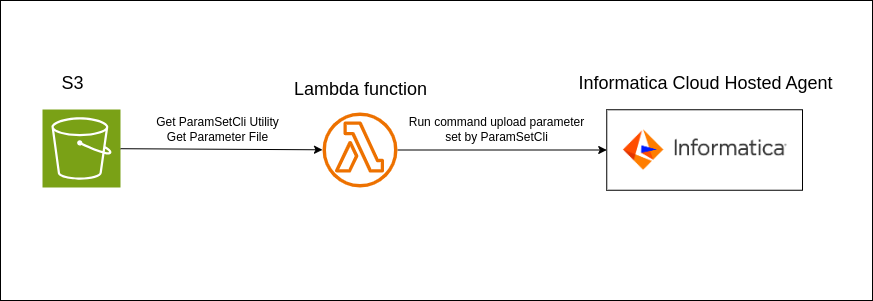

The diagram above was exported from draw.io. Its source (the exported page's mxGraphModel, read from the mxfile embedded in the PNG):
<mxGraphModel dx="1090" dy="607" grid="1" gridSize="10" guides="1" tooltips="1" connect="1" arrows="1" fold="1" page="1" pageScale="1" pageWidth="850" pageHeight="1100" math="0" shadow="0">
  <root>
    <mxCell id="0" />
    <mxCell id="1" parent="0" />
    <mxCell id="WhMceDoCfVf_vvkG2D1P-15" value="" style="rounded=0;whiteSpace=wrap;html=1;" vertex="1" parent="1">
      <mxGeometry x="28" y="60" width="872" height="300" as="geometry" />
    </mxCell>
    <mxCell id="WhMceDoCfVf_vvkG2D1P-4" value="" style="rounded=0;whiteSpace=wrap;html=1;" vertex="1" parent="1">
      <mxGeometry x="634.25" y="169.25" width="195.75" height="80.5" as="geometry" />
    </mxCell>
    <mxCell id="WhMceDoCfVf_vvkG2D1P-1" value="" style="sketch=0;points=[[0,0,0],[0.25,0,0],[0.5,0,0],[0.75,0,0],[1,0,0],[0,1,0],[0.25,1,0],[0.5,1,0],[0.75,1,0],[1,1,0],[0,0.25,0],[0,0.5,0],[0,0.75,0],[1,0.25,0],[1,0.5,0],[1,0.75,0]];outlineConnect=0;fontColor=#232F3E;fillColor=#7AA116;strokeColor=#ffffff;dashed=0;verticalLabelPosition=bottom;verticalAlign=top;align=center;html=1;fontSize=12;fontStyle=0;aspect=fixed;shape=mxgraph.aws4.resourceIcon;resIcon=mxgraph.aws4.s3;" vertex="1" parent="1">
      <mxGeometry x="70" y="169" width="78" height="78" as="geometry" />
    </mxCell>
    <mxCell id="WhMceDoCfVf_vvkG2D1P-2" value="" style="sketch=0;outlineConnect=0;fontColor=#232F3E;gradientColor=none;fillColor=#ED7100;strokeColor=none;dashed=0;verticalLabelPosition=bottom;verticalAlign=top;align=center;html=1;fontSize=12;fontStyle=0;aspect=fixed;pointerEvents=1;shape=mxgraph.aws4.lambda_function;" vertex="1" parent="1">
      <mxGeometry x="350" y="172" width="75" height="75" as="geometry" />
    </mxCell>
    <mxCell id="WhMceDoCfVf_vvkG2D1P-3" value="" style="shape=image;verticalLabelPosition=bottom;labelBackgroundColor=default;verticalAlign=top;aspect=fixed;imageAspect=0;image=https://docs.informatica.com/etc/designs/informaticadita-com/images/informatica-logo.png;" vertex="1" parent="1">
      <mxGeometry x="650" y="181.88" width="165.75" height="55.25" as="geometry" />
    </mxCell>
    <mxCell id="WhMceDoCfVf_vvkG2D1P-5" value="" style="endArrow=classic;html=1;rounded=0;" edge="1" parent="1" source="WhMceDoCfVf_vvkG2D1P-1" target="WhMceDoCfVf_vvkG2D1P-2">
      <mxGeometry width="50" height="50" relative="1" as="geometry">
        <mxPoint x="400" y="300" as="sourcePoint" />
        <mxPoint x="450" y="250" as="targetPoint" />
      </mxGeometry>
    </mxCell>
    <mxCell id="WhMceDoCfVf_vvkG2D1P-8" value="" style="endArrow=classic;html=1;rounded=0;" edge="1" parent="1" source="WhMceDoCfVf_vvkG2D1P-2" target="WhMceDoCfVf_vvkG2D1P-4">
      <mxGeometry width="50" height="50" relative="1" as="geometry">
        <mxPoint x="400" y="300" as="sourcePoint" />
        <mxPoint x="450" y="250" as="targetPoint" />
      </mxGeometry>
    </mxCell>
    <mxCell id="WhMceDoCfVf_vvkG2D1P-9" value="&lt;font style=&quot;font-size: 18px;&quot;&gt;Informatica Cloud Hosted Agent&lt;/font&gt;" style="text;html=1;align=center;verticalAlign=middle;resizable=0;points=[];autosize=1;strokeColor=none;fillColor=none;" vertex="1" parent="1">
      <mxGeometry x="592.88" y="123" width="280" height="40" as="geometry" />
    </mxCell>
    <mxCell id="WhMceDoCfVf_vvkG2D1P-10" value="&lt;font style=&quot;font-size: 18px;&quot;&gt;S3&lt;/font&gt;" style="text;html=1;align=center;verticalAlign=middle;resizable=0;points=[];autosize=1;strokeColor=none;fillColor=none;" vertex="1" parent="1">
      <mxGeometry x="75" y="123" width="50" height="40" as="geometry" />
    </mxCell>
    <mxCell id="WhMceDoCfVf_vvkG2D1P-11" value="&lt;font style=&quot;font-size: 18px;&quot;&gt;Lambda function&lt;/font&gt;" style="text;html=1;align=center;verticalAlign=middle;resizable=0;points=[];autosize=1;strokeColor=none;fillColor=none;" vertex="1" parent="1">
      <mxGeometry x="307.5" y="129" width="160" height="40" as="geometry" />
    </mxCell>
    <mxCell id="WhMceDoCfVf_vvkG2D1P-12" value="&lt;div style=&quot;&quot;&gt;&lt;span style=&quot;background-color: initial;&quot;&gt;Run command upload parameter&lt;/span&gt;&lt;/div&gt;&lt;div style=&quot;&quot;&gt;&lt;span style=&quot;background-color: initial;&quot;&gt;set&amp;nbsp;&lt;/span&gt;&lt;span style=&quot;background-color: initial;&quot;&gt;by&amp;nbsp;ParamSetCli&lt;/span&gt;&lt;/div&gt;" style="text;html=1;align=center;verticalAlign=middle;resizable=0;points=[];autosize=1;strokeColor=none;fillColor=none;" vertex="1" parent="1">
      <mxGeometry x="424.25" y="169" width="200" height="40" as="geometry" />
    </mxCell>
    <mxCell id="WhMceDoCfVf_vvkG2D1P-13" value="Get&amp;nbsp;ParamSetCli Utility&lt;div&gt;Get Parameter File&lt;/div&gt;" style="text;html=1;align=center;verticalAlign=middle;resizable=0;points=[];autosize=1;strokeColor=none;fillColor=none;" vertex="1" parent="1">
      <mxGeometry x="170" y="169" width="150" height="40" as="geometry" />
    </mxCell>
  </root>
</mxGraphModel>